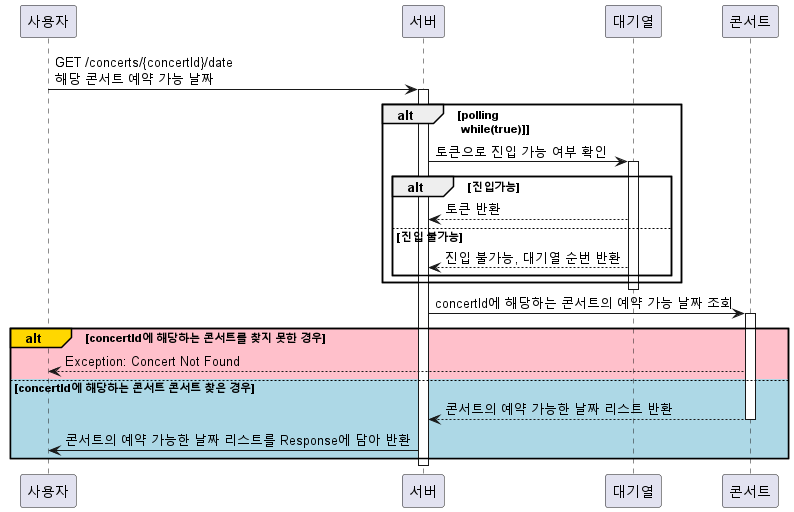

The diagram above was rendered by PlantUML. Its source (embedded in the PNG):
@startuml

participant 사용자
participant 서버
participant 대기열
participant 콘서트

사용자 -> 서버 : GET /concerts/{concertId}/date\n해당 콘서트 예약 가능 날짜
activate 서버


alt polling \n while(true)]
서버 -> 대기열 : 토큰으로 진입 가능 여부 확인
activate 대기열

alt 진입가능
    대기열 --> 서버 : 토큰 반환
else 진입 불가능
    대기열 --> 서버 : 진입 불가능, 대기열 순번 반환
end
end
deactivate 대기열

서버 -> 콘서트 : concertId에 해당하는 콘서트의 예약 가능 날짜 조회
activate 콘서트
alt#Gold #Pink concertId에 해당하는 콘서트를 찾지 못한 경우
    콘서트 --> 사용자 : Exception: Concert Not Found
else #LightBlue concertId에 해당하는 콘서트 콘서트 찾은 경우
    콘서트 --> 서버 : 콘서트의 예약 가능한 날짜 리스트 반환
deactivate 콘서트
서버 -> 사용자 : 콘서트의 예약 가능한 날짜 리스트를 Response에 담아 반환
end

deactivate 서버

@enduml